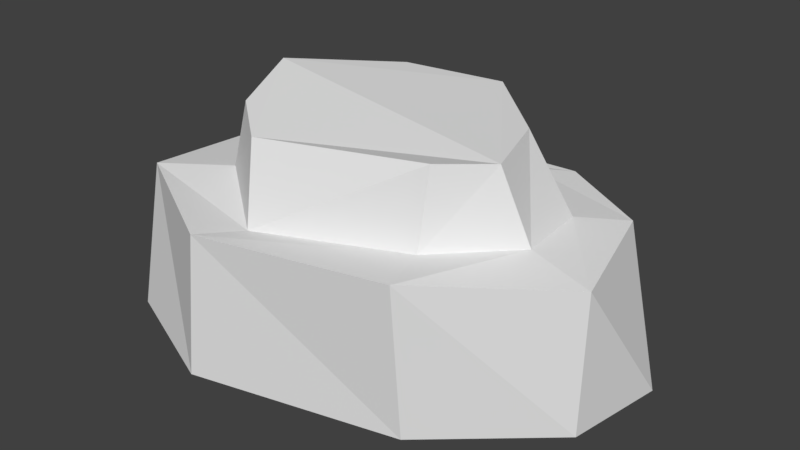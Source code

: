 # Source: RockObstacle2.blend  (saved by Blender 2.79.0; exported with 4.5.12 LTS)
import bpy
from mathutils import Matrix  # noqa: F401  (used for matrix-valued properties, if any)

bpy.ops.wm.read_factory_settings(use_empty=True)
scene = bpy.context.scene
scene.name = 'Scene'

# ---- collections
col_collection_1 = bpy.data.collections.new('Collection 1'); scene.collection.children.link(col_collection_1)

# ---- world
world_world = bpy.data.worlds.new('World'); scene.world = world_world
world_world.color = (0.05088, 0.05088, 0.05088)
world_world.use_sun_shadow = False
world_world.sun_shadow_jitter_overblur = 0.0
world_world.cycles.sampling_method = 'MANUAL'

# ---- meshes
me_cylinder_004 = bpy.data.meshes.new('Cylinder.004')
me_cylinder_004.from_pydata([(12.67, 24.91, -10.72), (12.15, 21.04, 10.14), (32.14, 10.23, -11.03), (25.09, 13.87, 9.592), (13.69, -17.89, -11.21), (13.8, -19.94, 11.17), (-16.45, -24.68, -11.47), (-14.37, -24.27, 9.749), (-13.83, 19.99, -10.27), (-14.93, 20.43, 9.618), (-34.83, -17.03, -10.97), (-34.99, -12.64, 9.508), (7.544, 16.93, 10.82), (20.1, 7.527, 11.02), (11.2, -11.91, 10.67), (-10.23, -18.69, 9.463), (-10.86, 11.74, 9.777), (-22.53, -9.167, 11.45), (3.079, 15.97, 22.31), (14.5, 5.271, 22.0), (11.85, -10.46, 21.89), (-13.87, -13.75, 19.4), (-11.31, 13.46, 22.54), (-21.33, -7.632, 20.59), (-28.57, 2.164, -10.65), (-31.83, 5.232, 10.04), (-23.22, 3.895, 11.12), (-24.97, 3.095, 22.89), (29.95, -4.705, -10.62), (30.28, -4.725, 9.623), (21.07, -3.058, 11.15), (17.41, -4.684, 21.5)], [], [(0, 1, 3, 2), (28, 29, 5, 4), (4, 5, 7, 6), (11, 7, 15, 17), (24, 25, 9, 8), (8, 9, 1, 0), (12, 16, 22, 18), (6, 7, 11, 10), (25, 11, 17, 26), (29, 3, 13, 30), (1, 9, 16, 12), (3, 1, 12, 13), (7, 5, 14, 15), (19, 18, 22, 27, 23, 21, 20, 31), (15, 14, 20, 21), (13, 12, 18, 19), (26, 17, 23, 27), (17, 15, 21, 23), (30, 13, 19, 31), (16, 26, 27, 22), (9, 25, 26, 16), (10, 11, 25, 24), (14, 30, 31, 20), (5, 29, 30, 14), (2, 3, 29, 28)])
me_cylinder_004.use_remesh_preserve_volume = False
me_cylinder_004.use_remesh_preserve_attributes = False
me_cylinder_004.use_mirror_vertex_groups = False
me_cylinder_004.update()

# ---- objects
ob_cylinder_001 = bpy.data.objects.new('Cylinder.001', me_cylinder_004)

# ---- transforms, parenting, visibility, modifiers, constraints
ob_cylinder_001.location = (0.0, 0.0, 0.0)
ob_cylinder_001.lineart.crease_threshold = 0.0

# ---- collection membership
col_collection_1.objects.link(ob_cylinder_001)

# ---- scene / render settings (as saved in the file)
scene.frame_start = 1; scene.frame_end = 250; scene.frame_set(1)
scene.render.engine = 'BLENDER_EEVEE_NEXT'
scene.render.resolution_percentage = 50
scene.render.dither_intensity = 0.0
scene.cycles.use_denoising = False
scene.cycles.samples = 128
scene.cycles.sampling_pattern = 'TABULATED_SOBOL'
scene.cycles.use_adaptive_sampling = False
scene.cycles.use_light_tree = False
scene.cycles.blur_glossy = 0.0
scene.cycles.sample_clamp_indirect = 0.0
scene.view_settings.view_transform = 'Standard'
bpy.context.view_layer.update()

# ---- added for rendering (the .blend has no active camera and no usable light): camera, sun
cam_auto = bpy.data.cameras.new('AutoCamera')
cam_auto.lens = 50.0
cam_auto.sensor_width = 36.0
cam_auto.clip_end = 1465.58
ob_auto_camera = bpy.data.objects.new('AutoCamera', cam_auto)
scene.collection.objects.link(ob_auto_camera)
ob_auto_camera.location = (82.0826, -100.096, 72.5159)
ob_auto_camera.rotation_euler = (1.09748, -7.21219e-08, 0.694738)
scene.camera = ob_auto_camera
light_auto_sun = bpy.data.lights.new('AutoSun', 'SUN')
light_auto_sun.energy = 3.0
light_auto_sun.angle = 0.0523599
ob_auto_sun = bpy.data.objects.new('AutoSun', light_auto_sun)
scene.collection.objects.link(ob_auto_sun)
ob_auto_sun.rotation_euler = (0.872665, 0.174533, 0.523599)
bpy.context.view_layer.update()
